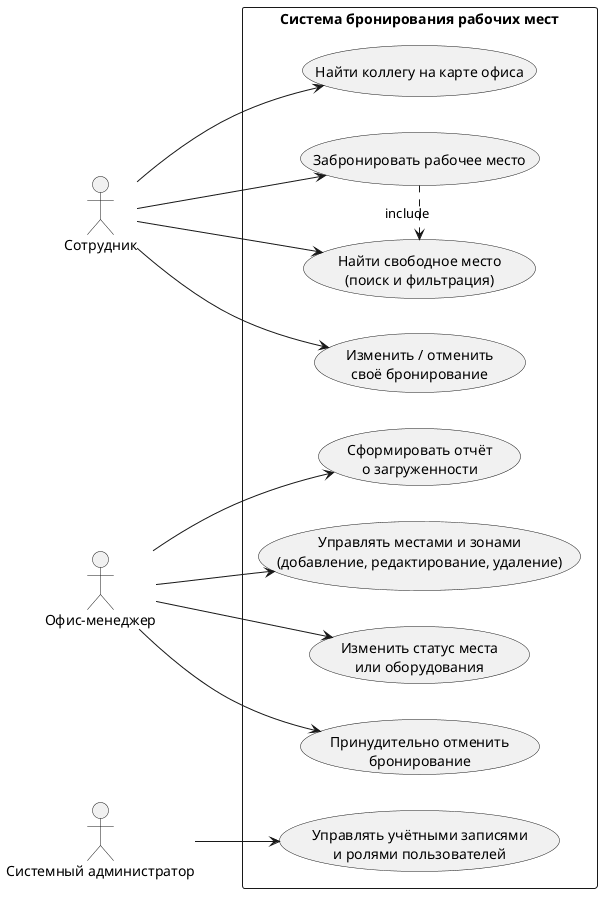

The diagram above was rendered by PlantUML. Its source (embedded in the PNG):
@startuml
left to right direction
skinparam packageStyle rectangle

actor "Сотрудник" as employee
actor "Офис-менеджер" as manager
actor "Системный администратор" as admin

rectangle "Система бронирования рабочих мест" {
  usecase "Найти свободное место\n(поиск и фильтрация)" as UC1
  usecase "Забронировать рабочее место" as UC2
  usecase "Изменить / отменить\nсвоё бронирование" as UC3
  usecase "Найти коллегу на карте офиса" as UC4
  usecase "Управлять местами и зонами\n(добавление, редактирование, удаление)" as UC5
  usecase "Изменить статус места\nили оборудования" as UC6
  usecase "Принудительно отменить\nбронирование" as UC7
  usecase "Сформировать отчёт\nо загруженности" as UC8
  usecase "Управлять учётными записями\nи ролями пользователей" as UC9
}

employee --> UC1
employee --> UC2
employee --> UC3
employee --> UC4

manager --> UC5
manager --> UC6
manager --> UC7
manager --> UC8

admin --> UC9

UC2 .> UC1 : include
@enduml